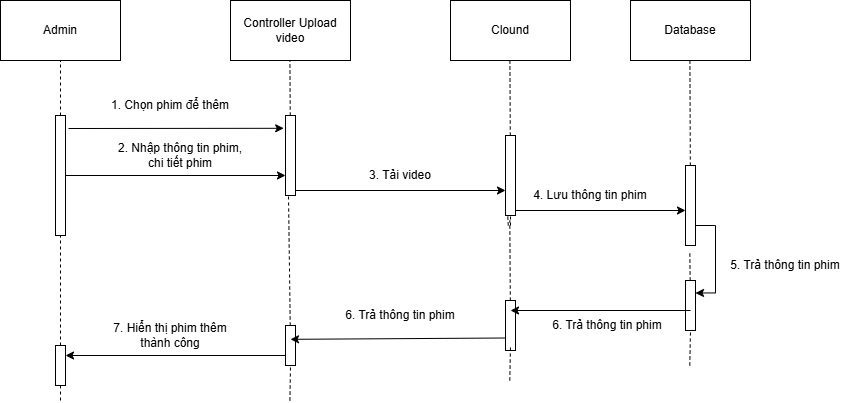

The diagram above was exported from draw.io. Its source (the exported page's mxGraphModel, read from the mxfile embedded in the PNG):
<mxGraphModel dx="1123" dy="711" grid="1" gridSize="10" guides="1" tooltips="1" connect="1" arrows="1" fold="1" page="1" pageScale="1" pageWidth="827" pageHeight="1169" math="0" shadow="0">
  <root>
    <mxCell id="0" />
    <mxCell id="1" parent="0" />
    <mxCell id="KGq8t7i_RdybJnga7wqY-1" value="Admin" style="rounded=0;whiteSpace=wrap;html=1;" vertex="1" parent="1">
      <mxGeometry x="150" y="90" width="120" height="60" as="geometry" />
    </mxCell>
    <mxCell id="KGq8t7i_RdybJnga7wqY-2" value="" style="endArrow=none;dashed=1;html=1;rounded=0;entryX=0.5;entryY=1;entryDx=0;entryDy=0;" edge="1" parent="1" source="KGq8t7i_RdybJnga7wqY-10" target="KGq8t7i_RdybJnga7wqY-1">
      <mxGeometry width="50" height="50" relative="1" as="geometry">
        <mxPoint x="210" y="490" as="sourcePoint" />
        <mxPoint x="500" y="230" as="targetPoint" />
      </mxGeometry>
    </mxCell>
    <mxCell id="KGq8t7i_RdybJnga7wqY-3" value="Controller Upload video" style="rounded=0;whiteSpace=wrap;html=1;" vertex="1" parent="1">
      <mxGeometry x="380" y="90" width="120" height="60" as="geometry" />
    </mxCell>
    <mxCell id="KGq8t7i_RdybJnga7wqY-4" value="" style="endArrow=none;dashed=1;html=1;rounded=0;entryX=0.5;entryY=1;entryDx=0;entryDy=0;" edge="1" parent="1" source="KGq8t7i_RdybJnga7wqY-12">
      <mxGeometry width="50" height="50" relative="1" as="geometry">
        <mxPoint x="439.40999999999997" y="490" as="sourcePoint" />
        <mxPoint x="439.40999999999997" y="150" as="targetPoint" />
      </mxGeometry>
    </mxCell>
    <mxCell id="KGq8t7i_RdybJnga7wqY-5" value="Clound" style="rounded=0;whiteSpace=wrap;html=1;" vertex="1" parent="1">
      <mxGeometry x="600" y="90" width="120" height="60" as="geometry" />
    </mxCell>
    <mxCell id="KGq8t7i_RdybJnga7wqY-6" value="" style="endArrow=none;dashed=1;html=1;rounded=0;entryX=0.5;entryY=1;entryDx=0;entryDy=0;" edge="1" parent="1" source="KGq8t7i_RdybJnga7wqY-52">
      <mxGeometry width="50" height="50" relative="1" as="geometry">
        <mxPoint x="659.41" y="490" as="sourcePoint" />
        <mxPoint x="659.41" y="150" as="targetPoint" />
      </mxGeometry>
    </mxCell>
    <mxCell id="KGq8t7i_RdybJnga7wqY-7" value="Database" style="rounded=0;whiteSpace=wrap;html=1;" vertex="1" parent="1">
      <mxGeometry x="780" y="90" width="120" height="60" as="geometry" />
    </mxCell>
    <mxCell id="KGq8t7i_RdybJnga7wqY-8" value="" style="endArrow=none;dashed=1;html=1;rounded=0;entryX=0.5;entryY=1;entryDx=0;entryDy=0;" edge="1" parent="1" source="KGq8t7i_RdybJnga7wqY-57">
      <mxGeometry width="50" height="50" relative="1" as="geometry">
        <mxPoint x="839.41" y="490" as="sourcePoint" />
        <mxPoint x="839.41" y="150" as="targetPoint" />
      </mxGeometry>
    </mxCell>
    <mxCell id="KGq8t7i_RdybJnga7wqY-9" value="" style="endArrow=none;dashed=1;html=1;rounded=0;entryX=1;entryY=0.5;entryDx=0;entryDy=0;" edge="1" parent="1" source="KGq8t7i_RdybJnga7wqY-32" target="KGq8t7i_RdybJnga7wqY-10">
      <mxGeometry width="50" height="50" relative="1" as="geometry">
        <mxPoint x="210" y="490" as="sourcePoint" />
        <mxPoint x="210" y="150" as="targetPoint" />
      </mxGeometry>
    </mxCell>
    <mxCell id="KGq8t7i_RdybJnga7wqY-10" value="" style="rounded=0;whiteSpace=wrap;html=1;rotation=90;" vertex="1" parent="1">
      <mxGeometry x="150" y="260" width="120" height="10" as="geometry" />
    </mxCell>
    <mxCell id="KGq8t7i_RdybJnga7wqY-12" value="" style="rounded=0;whiteSpace=wrap;html=1;rotation=90;" vertex="1" parent="1">
      <mxGeometry x="400" y="240" width="80" height="10" as="geometry" />
    </mxCell>
    <mxCell id="KGq8t7i_RdybJnga7wqY-13" value="" style="endArrow=none;dashed=1;html=1;rounded=0;" edge="1" parent="1">
      <mxGeometry width="50" height="50" relative="1" as="geometry">
        <mxPoint x="660" y="315" as="sourcePoint" />
        <mxPoint x="660" y="290" as="targetPoint" />
      </mxGeometry>
    </mxCell>
    <mxCell id="KGq8t7i_RdybJnga7wqY-19" value="1. Chọn phim để thêm" style="text;html=1;align=center;verticalAlign=middle;whiteSpace=wrap;rounded=0;" vertex="1" parent="1">
      <mxGeometry x="250" y="180" width="140" height="30" as="geometry" />
    </mxCell>
    <mxCell id="KGq8t7i_RdybJnga7wqY-22" value="" style="endArrow=none;dashed=1;html=1;rounded=0;entryX=1;entryY=0.5;entryDx=0;entryDy=0;" edge="1" parent="1" source="KGq8t7i_RdybJnga7wqY-62">
      <mxGeometry width="50" height="50" relative="1" as="geometry">
        <mxPoint x="839.29" y="455" as="sourcePoint" />
        <mxPoint x="839.29" y="340" as="targetPoint" />
      </mxGeometry>
    </mxCell>
    <mxCell id="KGq8t7i_RdybJnga7wqY-23" value="" style="endArrow=none;dashed=1;html=1;rounded=0;entryX=1;entryY=0.5;entryDx=0;entryDy=0;" edge="1" parent="1" source="KGq8t7i_RdybJnga7wqY-65">
      <mxGeometry width="50" height="50" relative="1" as="geometry">
        <mxPoint x="659.29" y="425" as="sourcePoint" />
        <mxPoint x="659.29" y="310" as="targetPoint" />
      </mxGeometry>
    </mxCell>
    <mxCell id="KGq8t7i_RdybJnga7wqY-27" value="" style="endArrow=none;dashed=1;html=1;rounded=0;entryX=1;entryY=0.5;entryDx=0;entryDy=0;" edge="1" parent="1" target="KGq8t7i_RdybJnga7wqY-28">
      <mxGeometry width="50" height="50" relative="1" as="geometry">
        <mxPoint x="439.40999999999997" y="490" as="sourcePoint" />
        <mxPoint x="435" y="245" as="targetPoint" />
      </mxGeometry>
    </mxCell>
    <mxCell id="KGq8t7i_RdybJnga7wqY-28" value="" style="rounded=0;whiteSpace=wrap;html=1;rotation=90;" vertex="1" parent="1">
      <mxGeometry x="420" y="430" width="40" height="10" as="geometry" />
    </mxCell>
    <mxCell id="KGq8t7i_RdybJnga7wqY-31" value="" style="endArrow=none;dashed=1;html=1;rounded=0;entryX=1;entryY=0.5;entryDx=0;entryDy=0;" edge="1" parent="1" target="KGq8t7i_RdybJnga7wqY-32">
      <mxGeometry width="50" height="50" relative="1" as="geometry">
        <mxPoint x="210" y="490" as="sourcePoint" />
        <mxPoint x="205" y="245" as="targetPoint" />
      </mxGeometry>
    </mxCell>
    <mxCell id="KGq8t7i_RdybJnga7wqY-32" value="" style="rounded=0;whiteSpace=wrap;html=1;rotation=90;" vertex="1" parent="1">
      <mxGeometry x="190" y="450" width="40" height="10" as="geometry" />
    </mxCell>
    <mxCell id="KGq8t7i_RdybJnga7wqY-37" value="" style="endArrow=none;dashed=1;html=1;rounded=0;" edge="1" parent="1" source="KGq8t7i_RdybJnga7wqY-28">
      <mxGeometry width="50" height="50" relative="1" as="geometry">
        <mxPoint x="440" y="425" as="sourcePoint" />
        <mxPoint x="438" y="285" as="targetPoint" />
      </mxGeometry>
    </mxCell>
    <mxCell id="KGq8t7i_RdybJnga7wqY-40" value="" style="endArrow=classic;html=1;rounded=0;entryX=0.16;entryY=1.18;entryDx=0;entryDy=0;entryPerimeter=0;" edge="1" parent="1" target="KGq8t7i_RdybJnga7wqY-12">
      <mxGeometry width="50" height="50" relative="1" as="geometry">
        <mxPoint x="218" y="218" as="sourcePoint" />
        <mxPoint x="500" y="230" as="targetPoint" />
      </mxGeometry>
    </mxCell>
    <mxCell id="KGq8t7i_RdybJnga7wqY-49" value="2. Nhập thông tin phim, chi tiết phim" style="text;html=1;align=center;verticalAlign=middle;whiteSpace=wrap;rounded=0;" vertex="1" parent="1">
      <mxGeometry x="260" y="230" width="140" height="30" as="geometry" />
    </mxCell>
    <mxCell id="KGq8t7i_RdybJnga7wqY-51" value="" style="endArrow=classic;html=1;rounded=0;entryX=0.75;entryY=1;entryDx=0;entryDy=0;exitX=0.5;exitY=0;exitDx=0;exitDy=0;" edge="1" parent="1" source="KGq8t7i_RdybJnga7wqY-10" target="KGq8t7i_RdybJnga7wqY-12">
      <mxGeometry width="50" height="50" relative="1" as="geometry">
        <mxPoint x="431.22" y="335.43" as="sourcePoint" />
        <mxPoint x="208.77000000000012" y="335" as="targetPoint" />
      </mxGeometry>
    </mxCell>
    <mxCell id="KGq8t7i_RdybJnga7wqY-53" value="" style="endArrow=none;dashed=1;html=1;rounded=0;entryX=0.5;entryY=1;entryDx=0;entryDy=0;" edge="1" parent="1" target="KGq8t7i_RdybJnga7wqY-52">
      <mxGeometry width="50" height="50" relative="1" as="geometry">
        <mxPoint x="657.7777777777776" y="315" as="sourcePoint" />
        <mxPoint x="659.41" y="150" as="targetPoint" />
      </mxGeometry>
    </mxCell>
    <mxCell id="KGq8t7i_RdybJnga7wqY-52" value="" style="rounded=0;whiteSpace=wrap;html=1;rotation=90;" vertex="1" parent="1">
      <mxGeometry x="620" y="260" width="80" height="10" as="geometry" />
    </mxCell>
    <mxCell id="KGq8t7i_RdybJnga7wqY-54" value="" style="endArrow=classic;html=1;rounded=0;exitX=0.5;exitY=0;exitDx=0;exitDy=0;" edge="1" parent="1">
      <mxGeometry width="50" height="50" relative="1" as="geometry">
        <mxPoint x="445" y="280" as="sourcePoint" />
        <mxPoint x="655" y="280" as="targetPoint" />
      </mxGeometry>
    </mxCell>
    <mxCell id="KGq8t7i_RdybJnga7wqY-55" value="3. Tải video" style="text;html=1;align=center;verticalAlign=middle;whiteSpace=wrap;rounded=0;" vertex="1" parent="1">
      <mxGeometry x="480" y="250" width="140" height="30" as="geometry" />
    </mxCell>
    <mxCell id="KGq8t7i_RdybJnga7wqY-64" style="edgeStyle=orthogonalEdgeStyle;rounded=0;orthogonalLoop=1;jettySize=auto;html=1;exitX=0.75;exitY=0;exitDx=0;exitDy=0;entryX=0.25;entryY=0;entryDx=0;entryDy=0;" edge="1" parent="1" source="KGq8t7i_RdybJnga7wqY-57" target="KGq8t7i_RdybJnga7wqY-62">
      <mxGeometry relative="1" as="geometry">
        <mxPoint x="880" y="390" as="targetPoint" />
      </mxGeometry>
    </mxCell>
    <mxCell id="KGq8t7i_RdybJnga7wqY-57" value="" style="rounded=0;whiteSpace=wrap;html=1;rotation=90;" vertex="1" parent="1">
      <mxGeometry x="800" y="290" width="80" height="10" as="geometry" />
    </mxCell>
    <mxCell id="KGq8t7i_RdybJnga7wqY-59" value="" style="endArrow=classic;html=1;rounded=0;exitX=0.5;exitY=0;exitDx=0;exitDy=0;" edge="1" parent="1">
      <mxGeometry width="50" height="50" relative="1" as="geometry">
        <mxPoint x="665" y="300" as="sourcePoint" />
        <mxPoint x="835" y="300" as="targetPoint" />
      </mxGeometry>
    </mxCell>
    <mxCell id="KGq8t7i_RdybJnga7wqY-60" value="4. Lưu thông tin phim" style="text;html=1;align=center;verticalAlign=middle;whiteSpace=wrap;rounded=0;" vertex="1" parent="1">
      <mxGeometry x="670" y="270" width="140" height="30" as="geometry" />
    </mxCell>
    <mxCell id="KGq8t7i_RdybJnga7wqY-61" value="5. Trả thông tin phim" style="text;html=1;align=center;verticalAlign=middle;whiteSpace=wrap;rounded=0;" vertex="1" parent="1">
      <mxGeometry x="865" y="340" width="140" height="30" as="geometry" />
    </mxCell>
    <mxCell id="KGq8t7i_RdybJnga7wqY-63" value="" style="endArrow=none;dashed=1;html=1;rounded=0;entryX=1;entryY=0.5;entryDx=0;entryDy=0;" edge="1" parent="1" target="KGq8t7i_RdybJnga7wqY-62">
      <mxGeometry width="50" height="50" relative="1" as="geometry">
        <mxPoint x="839.29" y="455" as="sourcePoint" />
        <mxPoint x="839.29" y="340" as="targetPoint" />
      </mxGeometry>
    </mxCell>
    <mxCell id="KGq8t7i_RdybJnga7wqY-62" value="" style="rounded=0;whiteSpace=wrap;html=1;rotation=90;" vertex="1" parent="1">
      <mxGeometry x="815" y="390" width="50" height="10" as="geometry" />
    </mxCell>
    <mxCell id="KGq8t7i_RdybJnga7wqY-66" value="" style="endArrow=none;dashed=1;html=1;rounded=0;entryX=1;entryY=0.5;entryDx=0;entryDy=0;" edge="1" parent="1" target="KGq8t7i_RdybJnga7wqY-65">
      <mxGeometry width="50" height="50" relative="1" as="geometry">
        <mxPoint x="659.29" y="425" as="sourcePoint" />
        <mxPoint x="659.29" y="310" as="targetPoint" />
      </mxGeometry>
    </mxCell>
    <mxCell id="KGq8t7i_RdybJnga7wqY-65" value="" style="rounded=0;whiteSpace=wrap;html=1;rotation=90;" vertex="1" parent="1">
      <mxGeometry x="635" y="410" width="50" height="10" as="geometry" />
    </mxCell>
    <mxCell id="KGq8t7i_RdybJnga7wqY-67" value="" style="endArrow=none;dashed=1;html=1;rounded=0;entryX=1;entryY=0.5;entryDx=0;entryDy=0;" edge="1" parent="1">
      <mxGeometry width="50" height="50" relative="1" as="geometry">
        <mxPoint x="659.29" y="470" as="sourcePoint" />
        <mxPoint x="660" y="435" as="targetPoint" />
      </mxGeometry>
    </mxCell>
    <mxCell id="KGq8t7i_RdybJnga7wqY-70" value="" style="endArrow=classic;html=1;rounded=0;exitX=0.6;exitY=0.5;exitDx=0;exitDy=0;exitPerimeter=0;" edge="1" parent="1" source="KGq8t7i_RdybJnga7wqY-62">
      <mxGeometry width="50" height="50" relative="1" as="geometry">
        <mxPoint x="830" y="400" as="sourcePoint" />
        <mxPoint x="660" y="400" as="targetPoint" />
      </mxGeometry>
    </mxCell>
    <mxCell id="KGq8t7i_RdybJnga7wqY-71" value="6. Trả thông tin phim" style="text;html=1;align=center;verticalAlign=middle;whiteSpace=wrap;rounded=0;" vertex="1" parent="1">
      <mxGeometry x="687" y="400" width="140" height="30" as="geometry" />
    </mxCell>
    <mxCell id="KGq8t7i_RdybJnga7wqY-72" value="" style="endArrow=classic;html=1;rounded=0;exitX=0.75;exitY=1;exitDx=0;exitDy=0;" edge="1" parent="1" source="KGq8t7i_RdybJnga7wqY-65">
      <mxGeometry width="50" height="50" relative="1" as="geometry">
        <mxPoint x="620" y="428.82" as="sourcePoint" />
        <mxPoint x="440" y="428.82" as="targetPoint" />
      </mxGeometry>
    </mxCell>
    <mxCell id="KGq8t7i_RdybJnga7wqY-73" value="6. Trả thông tin phim" style="text;html=1;align=center;verticalAlign=middle;whiteSpace=wrap;rounded=0;" vertex="1" parent="1">
      <mxGeometry x="480" y="390" width="140" height="30" as="geometry" />
    </mxCell>
    <mxCell id="KGq8t7i_RdybJnga7wqY-74" value="7. Hiển thị phim thêm thành công" style="text;html=1;align=center;verticalAlign=middle;whiteSpace=wrap;rounded=0;" vertex="1" parent="1">
      <mxGeometry x="250" y="410" width="140" height="30" as="geometry" />
    </mxCell>
    <mxCell id="KGq8t7i_RdybJnga7wqY-75" value="" style="endArrow=classic;html=1;rounded=0;exitX=0.75;exitY=1;exitDx=0;exitDy=0;entryX=0.25;entryY=0;entryDx=0;entryDy=0;" edge="1" parent="1" source="KGq8t7i_RdybJnga7wqY-28" target="KGq8t7i_RdybJnga7wqY-32">
      <mxGeometry width="50" height="50" relative="1" as="geometry">
        <mxPoint x="427.5" y="450" as="sourcePoint" />
        <mxPoint x="212.5" y="450.82" as="targetPoint" />
      </mxGeometry>
    </mxCell>
  </root>
</mxGraphModel>